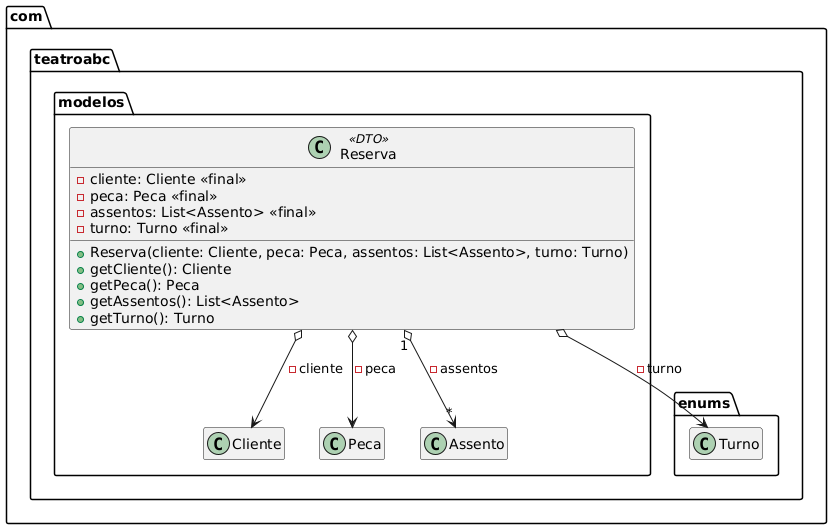

The diagram above was rendered by PlantUML. Its source (embedded in the PNG):
@startuml
package com.teatroabc.modelos {
  class Reserva <<DTO>> {
    - cliente: Cliente <<final>>
    - peca: Peca <<final>>
    - assentos: List<Assento> <<final>>
    - turno: Turno <<final>>
    + Reserva(cliente: Cliente, peca: Peca, assentos: List<Assento>, turno: Turno)
    + getCliente(): Cliente
    + getPeca(): Peca
    + getAssentos(): List<Assento>
    + getTurno(): Turno
  }
}

com.teatroabc.modelos.Reserva o--> com.teatroabc.modelos.Cliente : -cliente
com.teatroabc.modelos.Reserva o--> com.teatroabc.modelos.Peca : -peca
com.teatroabc.modelos.Reserva "1" o--> "*" com.teatroabc.modelos.Assento : -assentos
com.teatroabc.modelos.Reserva o--> com.teatroabc.enums.Turno : -turno

hide empty members
@enduml